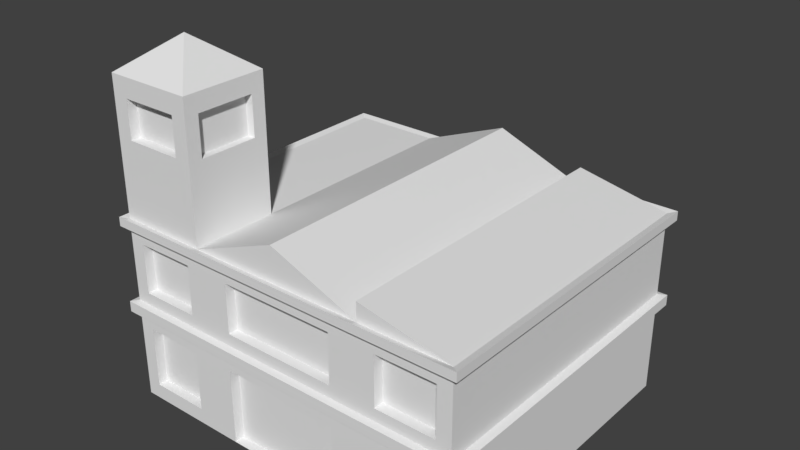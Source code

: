 # Source: Iglesia_2.blend  (saved by Blender 2.77.0; exported with 4.5.12 LTS)
import bpy
from mathutils import Matrix  # noqa: F401  (used for matrix-valued properties, if any)

bpy.ops.wm.read_factory_settings(use_empty=True)
scene = bpy.context.scene
scene.name = 'Scene'

# ---- collections
col_collection_1 = bpy.data.collections.new('Collection 1'); scene.collection.children.link(col_collection_1)

# ---- materials (node trees are filled in below, after node groups)
mat_material = bpy.data.materials.new('Material')
mat_material.alpha_threshold = 0.0
mat_material.use_transparent_shadow = False
mat_material.roughness = 0.5
mat_material.line_color = (0.0, 0.0, 0.0, 1.0)

# ---- material node trees

# ---- world
world_world = bpy.data.worlds.new('World'); scene.world = world_world
world_world.color = (0.05088, 0.05088, 0.05088)
world_world.use_sun_shadow = False
world_world.sun_shadow_jitter_overblur = 0.0
world_world.cycles.sampling_method = 'MANUAL'

# ---- meshes
me_cube = bpy.data.meshes.new('Cube')
me_cube.from_pydata([(1.0, 0.6436, -0.9938), (1.002, -0.8236, -0.9937), (-1.0, -0.8236, -0.9936), (-1.0, 0.6436, -0.9938), (1.0, 0.6436, 0.3976), (1.0, -0.8236, 0.3976), (-1.0, -0.8236, 0.3971), (-1.0, 0.6436, 0.3976), (1.0, 0.6436, -0.3006), (1.002, -0.8236, -0.3013), (-1.0, -0.8236, -0.3021), (-1.0, 0.6436, -0.3006), (0.9986, 0.6431, -0.2232), (0.998, -0.8236, -0.2232), (-0.9935, -0.8236, -0.2232), (-1.001, 0.6432, -0.2232), (0.9986, 0.6431, 0.3327), (0.998, -0.8236, 0.3327), (-0.9935, -0.8236, 0.3327), (-1.001, 0.6432, 0.3327), (2.021, 0.6436, -0.9938), (2.021, -0.8236, -0.9938), (2.02, 0.6431, 0.3327), (2.021, 0.6436, 0.3976), (2.021, -0.8236, 0.3327), (2.021, -0.8236, 0.3976), (2.021, 0.6436, -0.3006), (2.021, -0.8236, -0.3006), (2.02, 0.6431, -0.2232), (2.021, -0.8236, -0.2232), (-2.001, -0.8236, -0.9936), (-1.999, 0.6436, -0.9938), (-1.999, -0.8236, 0.3327), (-1.999, -0.8236, 0.3971), (-1.999, 0.6433, 0.3327), (-1.999, 0.6436, 0.3976), (-2.001, -0.8236, -0.3021), (-1.999, 0.6436, -0.3006), (-1.999, -0.8236, -0.2232), (-1.999, 0.6433, -0.2232), (2.384e-07, 0.6436, 0.6568), (-5.364e-07, -0.8236, 0.6568), (-1.0, -0.4184, 0.3971), (-1.999, -0.4184, 0.3971), (-1.0, -0.8236, 0.8281), (-1.999, -0.8236, 0.8281), (-1.0, -0.4184, 0.8281), (-1.999, -0.4184, 0.8281), (-1.0, -0.8236, 0.9054), (-1.999, -0.8236, 0.9054), (-1.0, -0.4184, 0.9054), (-1.999, -0.4184, 0.9054), (-1.0, -0.8236, 1.342), (-1.999, -0.8236, 1.342), (-1.0, -0.4184, 1.342), (-1.999, -0.4184, 1.342), (-1.0, -0.8236, 1.408), (-1.999, -0.8236, 1.408), (-1.0, -0.4184, 1.408), (-1.999, -0.4184, 1.408), (-1.5, -0.621, 1.654), (1.0, 0.6436, 0.5355), (1.0, -0.8236, 0.5355), (-1.037, -0.8519, 0.4098), (-2.076, -0.8519, 0.4098), (1.041, 0.6727, -0.2344), (2.102, 0.6727, -0.2344), (-2.076, 0.6727, -0.2344), (-1.037, 0.6727, -0.2344), (2.102, -0.8519, -0.3148), (1.041, -0.8519, -0.3148), (-1.037, 0.6727, -0.3148), (-2.076, 0.6727, -0.3148), (-2.076, -0.4309, 0.4098), (2.102, 0.6727, 0.3433), (2.102, 0.6727, 0.4108), (2.102, -0.8519, 0.3433), (2.102, -0.8519, 0.4108), (2.102, 0.6727, -0.3148), (2.102, -0.8519, -0.2344), (1.041, 0.6727, -0.3148), (1.041, -0.8519, -0.2344), (1.041, -0.8519, 0.3433), (1.041, -0.8519, 0.4108), (1.041, 0.6727, 0.3433), (1.041, 0.6727, 0.4108), (-2.076, -0.8519, 0.3433), (-2.076, 0.6727, 0.3433), (-2.076, 0.6727, 0.4108), (-2.076, -0.8519, -0.3148), (-2.076, -0.8519, -0.2344), (-1.037, -0.8519, 0.3433), (-1.037, -0.8519, -0.2344), (-1.037, 0.6727, 0.3433), (-1.037, 0.6727, 0.4108), (-1.037, -0.8519, -0.3148), (-1.179, -0.8236, 0.9838), (-1.82, -0.8236, 0.9838), (-1.179, -0.8236, 1.264), (-1.82, -0.8236, 1.264), (-1.173, -0.4184, 0.9808), (-1.827, -0.4184, 0.9808), (-1.173, -0.4184, 1.267), (-1.827, -0.4184, 1.267), (-1.0, -0.7584, 0.9757), (-1.0, -0.4837, 0.9757), (-1.0, -0.7584, 1.272), (-1.0, -0.4837, 1.272), (-1.999, -0.7593, 0.9747), (-1.999, -0.4827, 0.9747), (-1.999, -0.7593, 1.273), (-1.999, -0.4827, 1.273), (-1.179, -0.7785, 0.9838), (-1.82, -0.7785, 0.9838), (-1.179, -0.7785, 1.264), (-1.82, -0.7785, 1.264), (-1.891, -0.7593, 0.9747), (-1.891, -0.4827, 0.9747), (-1.891, -0.7593, 1.273), (-1.891, -0.4827, 1.273), (-1.173, -0.4638, 0.9808), (-1.827, -0.4638, 0.9808), (-1.173, -0.4638, 1.267), (-1.827, -0.4638, 1.267), (-1.089, -0.7584, 0.9757), (-1.089, -0.4837, 0.9757), (-1.089, -0.7584, 1.272), (-1.089, -0.4837, 1.272), (-1.166, -0.8236, -0.131), (-1.166, -0.8236, 0.2405), (-1.834, -0.8236, -0.131), (-1.834, -0.8236, 0.2405), (-1.166, -0.7777, -0.131), (-1.166, -0.7777, 0.2405), (-1.834, -0.7777, -0.131), (-1.834, -0.7777, 0.2405), (1.855, -0.8236, -0.131), (1.855, -0.8236, 0.2405), (1.187, -0.8236, -0.131), (1.187, -0.8236, 0.2405), (1.855, -0.7777, -0.131), (1.855, -0.7777, 0.2405), (1.187, -0.7777, -0.131), (1.187, -0.7777, 0.2405), (0.6618, -0.8236, -0.131), (0.6618, -0.8236, 0.2405), (-0.6422, -0.8236, -0.131), (-0.6422, -0.8236, 0.2405), (0.6618, -0.7777, -0.131), (0.6618, -0.7777, 0.2405), (-0.6422, -0.7777, -0.131), (-0.6422, -0.7777, 0.2405), (1.163, 0.6426, -0.131), (1.163, 0.6426, 0.2405), (1.831, 0.6426, -0.131), (1.831, 0.6426, 0.2405), (1.163, 0.5967, -0.131), (1.163, 0.5967, 0.2405), (1.831, 0.5967, -0.131), (1.831, 0.5967, 0.2405), (-1.837, 0.6426, -0.131), (-1.837, 0.6426, 0.2405), (-1.184, 0.6426, -0.131), (-1.184, 0.6426, 0.2405), (-1.837, 0.5967, -0.131), (-1.837, 0.5967, 0.2405), (-1.184, 0.5967, -0.131), (-1.184, 0.5967, 0.2405), (-0.6822, 0.6426, -0.131), (-0.6822, 0.6426, 0.2405), (0.6265, 0.6426, -0.131), (0.6265, 0.6426, 0.2405), (-0.6822, 0.5967, -0.131), (-0.6822, 0.5967, 0.2405), (0.6265, 0.5967, -0.131), (0.6265, 0.5967, 0.2405), (-1.169, -0.8236, -0.879), (-1.169, -0.8236, -0.4179), (-1.837, -0.8236, -0.879), (-1.837, -0.8236, -0.4179), (-1.169, -0.7777, -0.879), (-1.169, -0.7777, -0.4179), (-1.837, -0.7777, -0.879), (-1.837, -0.7777, -0.4179), (0.662, -0.8236, -0.9913), (0.662, -0.8236, -0.4179), (-0.6735, -0.8236, -0.9913), (-0.6735, -0.8236, -0.4179), (0.662, -0.7777, -0.9913), (0.662, -0.7777, -0.4179), (-0.6735, -0.7777, -0.9913), (-0.6735, -0.7777, -0.4179)], [], [(40, 7, 42, 6, 41), (4, 23, 75, 85), (86, 64, 73, 88, 87), (0, 1, 2, 3), (8, 0, 3, 11), (18, 32, 131, 129), (78, 66, 79, 69), (1, 0, 20, 21), (74, 75, 77, 76), (19, 16, 171, 169), (94, 85, 75, 74, 84, 93, 87, 88), (89, 90, 67, 72), (81, 92, 90, 89, 95, 70, 69, 79), (83, 63, 64, 86, 91, 82, 76, 77), (9, 1, 21, 27), (34, 32, 86, 87), (20, 26, 27, 21), (10, 9, 70, 95), (28, 22, 24, 29), (22, 16, 84, 74), (23, 4, 61), (24, 17, 139, 137), (0, 8, 26, 20), (9, 27, 69, 70), (8, 11, 71, 80), (30, 36, 37, 31), (25, 5, 83, 77), (38, 32, 34, 39), (34, 19, 163, 161), (33, 6, 44, 45), (11, 3, 31, 37), (3, 2, 30, 31), (39, 15, 68, 67), (43, 42, 7, 35), (4, 40, 41, 5), (16, 22, 155, 153), (4, 7, 40), (45, 44, 48, 49), (42, 43, 47, 46), (43, 33, 45, 47), (6, 42, 46, 44), (50, 51, 101, 100), (46, 47, 51, 50), (44, 46, 50, 48), (47, 45, 49, 51), (55, 53, 57, 59), (54, 52, 106, 107), (49, 53, 110, 108), (48, 52, 98, 96), (56, 58, 60), (53, 52, 56, 57), (54, 55, 59, 58), (52, 54, 58, 56), (57, 60, 59), (60, 57, 56), (59, 60, 58), (61, 62, 25, 23), (5, 25, 62), (4, 5, 62, 61), (65, 66, 78, 80, 71, 72, 67, 68), (6, 5, 41), (15, 12, 65, 68), (27, 26, 78, 69), (32, 18, 91, 86), (13, 14, 92, 81), (14, 38, 90, 92), (16, 19, 93, 84), (19, 34, 87, 93), (18, 17, 82, 91), (28, 29, 79, 66), (35, 7, 94, 88), (43, 35, 88, 73), (36, 10, 95, 89), (11, 37, 72, 71), (6, 33, 64, 63), (33, 43, 73, 64), (12, 28, 66, 65), (24, 22, 74, 76), (7, 4, 85, 94), (37, 36, 89, 72), (26, 8, 80, 78), (29, 13, 81, 79), (5, 6, 63, 83), (38, 39, 67, 90), (17, 24, 76, 82), (23, 25, 77, 75), (96, 98, 114, 112), (52, 53, 99, 98), (53, 49, 97, 99), (49, 48, 96, 97), (102, 100, 120, 122), (51, 55, 103, 101), (54, 50, 100, 102), (55, 54, 102, 103), (107, 106, 126, 127), (52, 48, 104, 106), (48, 50, 105, 104), (50, 54, 107, 105), (111, 109, 117, 119), (51, 49, 108, 109), (55, 51, 109, 111), (53, 55, 111, 110), (113, 112, 114, 115), (97, 96, 112, 113), (99, 97, 113, 115), (98, 99, 115, 114), (117, 116, 118, 119), (109, 108, 116, 117), (108, 110, 118, 116), (110, 111, 119, 118), (120, 121, 123, 122), (103, 102, 122, 123), (101, 103, 123, 121), (100, 101, 121, 120), (124, 125, 127, 126), (105, 107, 127, 125), (104, 105, 125, 124), (106, 104, 124, 126), (130, 128, 132, 134), (14, 18, 129, 128), (38, 14, 128, 130), (32, 38, 130, 131), (132, 133, 135, 134), (131, 130, 134, 135), (129, 131, 135, 133), (128, 129, 133, 132), (138, 136, 140, 142), (29, 24, 137, 136), (13, 29, 136, 138), (17, 13, 138, 139), (140, 141, 143, 142), (139, 138, 142, 143), (137, 139, 143, 141), (136, 137, 141, 140), (17, 18, 147, 145), (146, 144, 148, 150), (13, 17, 145, 144), (14, 13, 144, 146), (18, 14, 146, 147), (148, 149, 151, 150), (147, 146, 150, 151), (145, 147, 151, 149), (144, 145, 149, 148), (154, 152, 156, 158), (12, 16, 153, 152), (28, 12, 152, 154), (22, 28, 154, 155), (156, 157, 159, 158), (155, 154, 158, 159), (153, 155, 159, 157), (152, 153, 157, 156), (162, 160, 164, 166), (39, 34, 161, 160), (15, 39, 160, 162), (19, 15, 162, 163), (164, 165, 167, 166), (163, 162, 166, 167), (161, 163, 167, 165), (160, 161, 165, 164), (170, 168, 172, 174), (15, 19, 169, 168), (12, 15, 168, 170), (16, 12, 170, 171), (172, 173, 175, 174), (171, 170, 174, 175), (168, 169, 173, 172), (10, 36, 179, 177), (178, 176, 180, 182), (2, 10, 177, 176), (30, 2, 176, 178), (36, 30, 178, 179), (180, 181, 183, 182), (179, 178, 182, 183), (177, 179, 183, 181), (176, 177, 181, 180), (9, 10, 187, 185), (186, 184, 188, 190), (1, 9, 185, 184), (2, 1, 184, 186), (10, 2, 186, 187), (188, 189, 191, 190), (187, 186, 190, 191), (185, 187, 191, 189), (184, 185, 189, 188)])
_uv = me_cube.uv_layers.new(name='UVMap')
_uv.uv.foreach_set('vector', [0.5274, 0.9556, -0.3671, 1.171, -0.4886, 0.04712, -0.3877, -0.3843, 0.5315, -0.1231, 0.7178, 0.00622, 0.9793, 0.009765, 1.0, 0.01823, 0.7282, 0.01455, -0.4877, 0.6731, -0.4877, 0.3397, 0.05781, 0.3397, 1.488, 0.3349, 1.488, 0.6731, 0.7368, 0.01111, 0.7372, 0.9858, 0.2396, 0.9859, 0.2395, 0.01118, 0.7523, -0.007146, 0.7523, 0.9879, 0.2549, 0.9879, 0.2549, -0.007146, 0.2615, 0.9959, 0.01165, 0.9959, 0.05282, 0.832, 0.2187, 0.832, 1.727, 0.2695, 1.727, 0.3222, -0.7273, 0.3222, -0.7273, 0.2695, 0.7372, 0.9858, 0.7368, 0.01111, 0.9905, 0.01108, 0.9906, 0.9858, 1.727, 0.3223, 1.727, 0.3666, -0.7273, 0.3666, -0.7273, 0.3223, 0.2671, 0.9064, 0.7386, 0.9065, 0.6509, 0.7591, 0.3424, 0.7592, -0.4495, 0.4637, 1.318, 0.4637, 2.22, 0.4637, 2.22, 0.5212, 1.318, 0.5212, -0.4495, 0.5212, -1.333, 0.5212, -1.333, 0.4637, -0.5911, 0.3263, -0.5911, 0.2135, 1.547, 0.2135, 1.547, 0.3263, 0.7523, 0.4802, 0.2548, 0.4802, 0.006264, 0.4802, 0.006264, 0.7308, 0.2548, 0.7308, 0.7523, 0.7308, 1.006, 0.7308, 1.006, 0.4802, 0.7445, 0.1767, 0.247, 0.1754, -0.00155, 0.1754, -0.00155, 0.08298, 0.247, 0.08298, 0.7445, 0.08298, 0.9984, 0.08298, 0.9984, 0.1767, 0.7443, 0.922, 0.7443, 0.03439, 0.9875, 0.03426, 0.9875, 0.9229, 0.9807, 0.05098, 0.01861, 0.05043, 2.257e-05, 2.257e-05, 1.0, 2.257e-05, 0.9937, 0.02965, 0.9937, 0.93, -0.006181, 0.93, -0.006181, 0.02965, 0.2906, 0.3086, 0.7464, 0.3493, 0.7565, 0.3926, 0.282, 0.3501, 0.9937, -0.01427, 0.9937, 0.9944, -0.006188, 0.9944, -0.006188, -0.01427, 0.9866, 0.9428, 0.7386, 0.9065, 0.7494, 0.9611, 1.006, 0.9969, -0.1521, -0.2347, 0.8001, 0.03831, 0.7024, 0.1194, 1.01, 0.9959, 0.7561, 0.9959, 0.8032, 0.832, 0.9691, 0.832, 0.7523, 0.9879, 0.7523, -0.007146, 1.006, -0.007147, 1.006, 0.9879, 1.698e-05, 1.725e-05, 0.9261, 1.698e-05, 1.0, 0.02884, 0.03603, 0.02854, 0.7509, 0.397, 0.2888, 0.4474, 0.2795, 0.5299, 0.7606, 0.4773, -0.006181, 0.9559, -0.006181, 0.005451, 0.9937, 0.003444, 0.9937, 0.9562, 0.9839, 0.1764, 0.7388, 0.2487, 0.7484, 0.1987, 1.003, 0.1236, 0.003187, 0.9682, 0.003187, 0.03255, 1.003, 0.03255, 1.003, 0.9682, 0.0248, 0.9432, 0.2671, 0.9064, 0.223, 0.7629, 0.06397, 0.7855, -0.006142, -0.006215, 0.9946, -0.006214, 0.9946, 0.4253, -0.006142, 0.4253, 0.2549, -0.007146, 0.2549, 0.9879, 0.006292, 0.9879, 0.006292, -0.007146, 0.2395, 0.01118, 0.2396, 0.9859, -0.009315, 0.986, -0.008903, 0.01122, 0.01917, 0.3659, 0.2666, 0.3652, 0.2576, 0.3732, 6.112e-05, 0.3737, 9.704e-05, 0.941, 9.699e-05, 9.724e-05, 0.9999, 9.699e-05, 0.9999, 0.941, 1.402, 1.171, 0.5274, 0.9556, 0.5315, -0.1231, 1.489, -0.309, 0.7386, 0.9065, 0.9866, 0.9428, 0.9406, 0.7848, 0.7783, 0.7624, 1.402, 1.171, -0.3671, 1.171, 0.5274, 0.9556, -0.006142, 0.4253, 0.9946, 0.4253, 0.9946, 0.5028, -0.006142, 0.5028, 9.94e-05, 9.94e-05, 0.9883, 9.975e-05, 0.9883, 0.4262, 9.94e-05, 0.4262, 0.05971, 0.005245, 0.8536, 0.005245, 0.8536, 0.4314, 0.05971, 0.4314, 0.04324, 6.33e-05, 0.945, 6.342e-05, 0.945, 0.4262, 0.04324, 0.4262, 9.94e-05, 0.5027, 0.9883, 0.5027, 0.8177, 0.5772, 0.1707, 0.5772, 9.94e-05, 0.4262, 0.9883, 0.4262, 0.9883, 0.5027, 9.94e-05, 0.5027, 0.04324, 0.4262, 0.945, 0.4262, 0.945, 0.5027, 0.04324, 0.5027, 0.05971, 0.4314, 0.8536, 0.4314, 0.8536, 0.5079, 0.05971, 0.5079, 0.05972, 0.9396, 0.8536, 0.9396, 0.8536, 1.005, 0.05972, 1.005, 0.945, 0.9344, 0.04324, 0.9344, 0.1884, 0.8649, 0.7999, 0.8649, 0.8536, 0.5079, 0.8536, 0.9396, 0.7276, 0.8711, 0.7276, 0.5764, 0.9946, 0.5028, 0.9946, 0.9398, 0.8149, 0.8614, 0.8149, 0.5812, 1.328, -0.1157, 1.328, 0.4685, 0.5, 0.1764, -0.006142, 0.9398, 0.9946, 0.9398, 0.9946, 1.006, -0.006142, 1.006, 9.987e-05, 0.9343, 0.9883, 0.9343, 0.9883, 0.9999, 9.987e-05, 0.9999, 0.04324, 0.9344, 0.945, 0.9344, 0.945, 0.9999, 0.04324, 0.9999, -0.328, -0.1157, 0.5, 0.1764, -0.328, 0.4685, 0.5, 0.1764, -0.328, -0.1157, 1.328, -0.1157, -0.328, 0.4685, 0.5, 0.1764, 1.328, 0.4685, 0.7024, 0.1194, 0.5863, 0.9129, -0.1521, 1.235, -0.1521, -0.2347, 0.687, 0.9962, -0.1521, 1.235, 0.5863, 0.9129, 0.8001, 0.03831, 0.687, 0.9962, 0.5863, 0.9129, 0.7024, 0.1194, 1.318, 0.3952, 2.22, 0.3952, 2.22, 0.4635, 1.318, 0.4635, -0.4495, 0.4635, -1.333, 0.4636, -1.333, 0.3952, -0.4495, 0.3952, -0.3877, -0.3843, 1.489, -0.309, 0.5315, -0.1231, 0.2666, 0.3652, 0.7266, 0.3649, 0.7374, 0.373, 0.2576, 0.3732, 0.01236, 0.2435, 0.9746, 0.2435, 0.9937, 0.2977, -0.006227, 0.2977, 0.008448, 0.2249, 0.2493, 0.1674, 0.2393, 0.1997, -0.00936, 0.259, 0.7253, 0.01115, 0.271, 0.01069, 0.2598, 0.002768, 0.7364, 0.003267, 0.271, 0.01069, 0.02048, 0.007801, 0.001547, 6.112e-05, 0.2598, 0.002768, 0.7386, 0.9065, 0.2671, 0.9064, 0.2582, 0.9608, 0.7494, 0.9611, 0.2671, 0.9064, 0.0248, 0.9432, 0.006288, 0.9969, 0.2582, 0.9608, 0.2493, 0.1674, 0.6978, 0.2009, 0.7091, 0.2349, 0.2393, 0.1997, 0.9797, 0.3658, 0.9792, 0.008467, 0.9993, 0.0007543, 0.9999, 0.3737, 0.01802, 0.009797, 0.2585, 1.35e-05, 0.2499, 0.008063, 1.35e-05, 0.01823, 0.2843, 0.1665, 0.9809, 0.1665, 1.0, 0.2573, 0.2762, 0.2572, 0.04886, 0.3732, 0.2906, 0.3086, 0.282, 0.3501, 0.03129, 0.4172, 0.2888, 0.4474, 0.03487, 0.4791, 0.01564, 0.5628, 0.2795, 0.5299, 0.2838, 0.2054, 0.02287, 0.1766, 0.003139, 0.1236, 0.2743, 0.1534, 0.0186, 0.1666, 0.2843, 0.1665, 0.2762, 0.2572, 2.25e-05, 0.2573, 0.7266, 0.3649, 0.9797, 0.3658, 0.9999, 0.3737, 0.7374, 0.373, 0.01861, 0.0003889, 0.9806, 2.325e-05, 1.0, 0.05409, 2.325e-05, 0.05409, 0.2585, 1.35e-05, 0.7178, 0.00622, 0.7282, 0.01455, 0.2499, 0.008063, 0.9715, 0.4498, 0.009232, 0.4485, -0.009352, 0.399, 0.9906, 0.399, 0.9963, 0.4793, 0.7509, 0.397, 0.7606, 0.4773, 1.016, 0.5628, 0.9792, 0.008467, 0.7253, 0.01115, 0.7364, 0.003267, 0.9993, 0.0007543, 0.7388, 0.2487, 0.2838, 0.2054, 0.2743, 0.1534, 0.7484, 0.1987, 0.02048, 0.007801, 0.01917, 0.3659, 6.112e-05, 0.3737, 0.001547, 6.112e-05, 0.6978, 0.2009, 0.9692, 0.2242, 0.9906, 0.259, 0.7091, 0.2349, 0.9809, 0.05404, 0.01861, 0.05404, 2.324e-05, 2.324e-05, 1.0, 2.324e-05, 0.48, 0.1147, 0.0802, 0.07874, 7.417e-05, 7.399e-05, 0.5476, 0.02619, 0.9946, 0.9398, -0.006142, 0.9398, 0.1735, 0.8614, 0.8149, 0.8614, -0.006142, 0.9398, -0.006142, 0.5028, 0.1735, 0.5812, 0.1735, 0.8614, -0.006142, 0.5028, 0.9946, 0.5028, 0.8149, 0.5812, 0.1735, 0.5812, 0.9033, 0.4687, 0.8804, 0.07654, 0.9466, 7.291e-05, 0.9999, 0.5318, 0.9883, 0.5027, 0.9883, 0.9343, 0.8177, 0.8598, 0.8177, 0.5772, 9.987e-05, 0.9343, 9.94e-05, 0.5027, 0.1707, 0.5772, 0.1707, 0.8598, 0.9883, 0.9343, 9.987e-05, 0.9343, 0.1707, 0.8598, 0.8177, 0.8598, 0.1995, 0.7042, 0.6582, 0.788, 0.9183, 1.025, -0.02218, 0.9479, 0.04324, 0.9344, 0.04324, 0.5027, 0.1884, 0.5722, 0.1884, 0.8649, 0.04324, 0.5027, 0.945, 0.5027, 0.7999, 0.5722, 0.1884, 0.5722, 0.945, 0.5027, 0.945, 0.9344, 0.7999, 0.8649, 0.7999, 0.5722, 0.6244, 0.7433, 0.6638, 0.3335, 0.906, 0.06707, 0.906, 0.9999, 0.05971, 0.5079, 0.8536, 0.5079, 0.7276, 0.5764, 0.1857, 0.5764, 0.05972, 0.9396, 0.05971, 0.5079, 0.1857, 0.5764, 0.1857, 0.8711, 0.8536, 0.9396, 0.05972, 0.9396, 0.1857, 0.8711, 0.7276, 0.8711, 0.05354, 0.5035, 0.3434, 0.5035, 0.3434, 0.6301, 0.05354, 0.6301, 0.4674, 0.9213, 0.48, 0.1147, 0.5476, 0.02619, 0.5476, 0.9999, 0.06767, 0.8853, 0.4674, 0.9213, 0.5476, 0.9999, 7.399e-05, 0.9738, 0.0802, 0.07874, 0.06767, 0.8853, 7.399e-05, 0.9738, 7.417e-05, 7.399e-05, 0.00668, 0.341, 0.3871, 0.341, 0.3871, 0.4778, 0.00668, 0.4778, 0.6638, 0.3335, 0.2817, 0.2567, 9.517e-05, 9.517e-05, 0.906, 0.06707, 0.2817, 0.2567, 0.2424, 0.6665, 9.517e-05, 0.9329, 9.517e-05, 9.517e-05, 0.2424, 0.6665, 0.6244, 0.7433, 0.906, 0.9999, 9.517e-05, 0.9329, 0.3606, 0.5009, 0.3606, 0.629, 0.03095, 0.629, 0.03095, 0.5009, 0.1196, 0.4553, 0.9033, 0.4687, 0.9999, 0.5318, 0.0534, 0.5318, 0.09668, 0.06316, 0.1196, 0.4553, 0.0534, 0.5318, 7.291e-05, 7.291e-05, 0.8804, 0.07654, 0.09668, 0.06316, 7.291e-05, 7.291e-05, 0.9466, 7.291e-05, 0.03927, 0.353, 0.3613, 0.353, 0.3613, 0.4737, 0.03927, 0.4737, 0.2378, 0.212, 0.1995, 0.7042, -0.02218, 0.9479, -0.02218, -0.02477, 0.6966, 0.2958, 0.2378, 0.212, -0.02218, -0.02477, 0.9183, 0.05211, 0.6582, 0.788, 0.6966, 0.2958, 0.9183, 0.05211, 0.9183, 1.025, 0.07471, 0.5538, 0.8758, 0.5659, 0.9557, 0.631, 7.942e-05, 0.631, 0.2615, 0.007746, 0.2615, 0.9959, 0.2187, 0.832, 0.2187, 0.1716, 0.01165, 0.007746, 0.2615, 0.007746, 0.2187, 0.1716, 0.05282, 0.1716, 0.01165, 0.9959, 0.01165, 0.007746, 0.05282, 0.1716, 0.05282, 0.832, 0.3984, 0.3338, 0.3984, 0.4903, 0.008651, 0.4903, 0.008651, 0.3338, 0.1242, 0.06515, 0.07471, 0.5538, 7.942e-05, 0.631, 0.0443, 7.942e-05, 0.9253, 0.07725, 0.1242, 0.06515, 0.0443, 7.942e-05, 0.9999, 7.973e-05, 0.8758, 0.5659, 0.9253, 0.07725, 0.9999, 7.973e-05, 0.9557, 0.631, 0.07471, 0.5538, 0.8758, 0.5659, 0.9557, 0.631, 7.942e-05, 0.631, 1.01, 0.007738, 1.01, 0.9959, 0.9691, 0.832, 0.9691, 0.1716, 0.7561, 0.007736, 1.01, 0.007738, 0.9691, 0.1716, 0.8032, 0.1716, 0.7561, 0.9959, 0.7561, 0.007736, 0.8032, 0.1716, 0.8032, 0.832, 0.3905, 0.4949, 0.3905, 0.6302, 0.01919, 0.6302, 0.01919, 0.4949, 0.1242, 0.06515, 0.07471, 0.5538, 7.942e-05, 0.631, 0.0443, 7.942e-05, 0.9253, 0.07725, 0.1242, 0.06515, 0.0443, 7.942e-05, 0.9999, 7.973e-05, 0.8758, 0.5659, 0.9253, 0.07725, 0.9999, 7.973e-05, 0.9557, 0.631, 0.7561, 0.9959, 0.2615, 0.9959, 0.3487, 0.832, 0.6726, 0.832, 0.04262, 0.3381, 0.9405, 0.3449, 0.9907, 0.3813, 6.174e-05, 0.3813, 0.7561, 0.007736, 0.7561, 0.9959, 0.6726, 0.832, 0.6726, 0.1716, 0.2615, 0.007746, 0.7561, 0.007736, 0.6726, 0.1716, 0.3487, 0.1716, 0.2615, 0.9959, 0.2615, 0.007746, 0.3487, 0.1716, 0.3487, 0.832, 0.4102, 0.6341, 0.4102, 0.8133, -0.004441, 0.8133, -0.00444, 0.6341, 0.05947, 0.03642, 0.04262, 0.3381, 6.174e-05, 0.3813, 0.009346, 6.174e-05, 0.9574, 0.04324, 0.05947, 0.03642, 0.009346, 6.174e-05, 0.9999, 6.182e-05, 0.9405, 0.3449, 0.9574, 0.04324, 0.9999, 6.182e-05, 0.9907, 0.3813, 0.9253, 0.07725, 0.1242, 0.06515, 0.0443, 7.946e-05, 0.9999, 7.942e-05, 0.7404, 0.01016, 0.7386, 0.9065, 0.7783, 0.7624, 0.7796, 0.163, 0.9883, 0.02775, 0.7404, 0.01016, 0.7796, 0.163, 0.9418, 0.1755, 0.9866, 0.9428, 0.9883, 0.02775, 0.9418, 0.1755, 0.9406, 0.7848, 0.02175, 0.8, 0.02175, 0.65, 0.3551, 0.65, 0.3551, 0.8, 0.8758, 0.5659, 0.9253, 0.07725, 0.9999, 7.942e-05, 0.9557, 0.631, 0.07471, 0.5538, 0.8758, 0.5659, 0.9557, 0.631, 7.942e-05, 0.631, 0.1242, 0.06515, 0.07471, 0.5538, 7.942e-05, 0.631, 0.0443, 7.946e-05, 0.9303, 0.2341, 0.1331, 0.2218, 0.05217, 0.1555, 1.006, 0.1555, 0.02305, 0.02601, 0.0248, 0.9432, 0.06397, 0.7855, 0.0627, 0.1748, 0.2654, 0.009554, 0.02305, 0.02601, 0.0627, 0.1748, 0.2218, 0.1629, 0.2671, 0.9064, 0.2654, 0.009554, 0.2218, 0.1629, 0.223, 0.7629, 0.05976, 0.6377, 0.05976, 0.4863, 0.3261, 0.4863, 0.3261, 0.6377, 0.8794, 0.7293, 0.9303, 0.2341, 1.006, 0.1555, 0.9603, 0.7956, 0.0822, 0.717, 0.8794, 0.7293, 0.9603, 0.7956, 0.00633, 0.7956, 0.1331, 0.2218, 0.0822, 0.717, 0.00633, 0.7956, 0.05217, 0.1555, 0.8127, 0.3391, 0.1748, 0.3391, 0.1748, 0.1703, 0.8127, 0.1703, 0.2654, 0.009554, 0.2671, 0.9064, 0.3424, 0.7592, 0.342, 0.1583, 0.7404, 0.01016, 0.2654, 0.009554, 0.342, 0.1583, 0.6514, 0.1584, 0.7386, 0.9065, 0.7404, 0.01016, 0.6514, 0.1584, 0.6509, 0.7591, 0.3936, 0.8086, 0.3936, 0.641, 0.004979, 0.641, 0.004979, 0.8086, 0.9937, 0.3391, 0.8127, 0.3391, 0.8127, 0.1703, 0.9937, 0.1703, 0.1748, 0.3391, -0.006235, 0.3391, -0.006235, 0.1703, 0.1748, 0.1703, 0.2635, 0.9251, 0.006479, 0.9498, 0.04839, 0.7856, 0.22, 0.7702, 0.07218, 0.6413, 0.8636, 0.6534, 0.9378, 0.7171, 8.467e-05, 0.7171, 0.2617, -0.01825, 0.2635, 0.9251, 0.22, 0.7702, 0.2188, 0.1411, 0.004682, -0.006942, 0.2617, -0.01825, 0.2188, 0.1411, 0.04715, 0.1494, 0.006479, 0.9498, 0.004682, -0.006942, 0.04715, 0.1494, 0.04839, 0.7856, 0.353, 0.6662, 0.353, 0.7866, 0.04876, 0.7866, 0.04876, 0.6662, 0.1364, 0.06382, 0.07218, 0.6413, 8.467e-05, 0.7171, 0.0622, 8.467e-05, 0.9278, 0.07583, 0.1364, 0.06382, 0.0622, 8.467e-05, 0.9999, 8.49e-05, 0.8636, 0.6534, 0.9278, 0.07583, 0.9999, 8.49e-05, 0.9378, 0.7171, 0.7443, 0.922, 0.2635, 0.9251, 0.3445, 0.7723, 0.6632, 0.7725, 0.08119, 0.4613, 0.9503, 0.4682, 0.9999, 0.5017, 0.04682, 0.5017, 0.7443, 0.03439, 0.7443, 0.922, 0.6632, 0.7725, 0.6632, 0.03747, 0.0, 0.0, 0.0, 0.0, 0.0, 0.0, 0.0, 0.0, 0.2635, 0.9251, 0.2617, -0.01825, 0.345, -0.01357, 0.3445, 0.7723, 0.4071, 0.177, 0.4071, 0.8477, -0.002256, 0.8477, -0.002255, 0.177, 0.04975, 0.03359, 0.08119, 0.4613, 0.04682, 0.5017, 7.082e-05, 7.082e-05, 0.9188, 0.04049, 0.04975, 0.03359, 7.082e-05, 7.082e-05, 0.9532, 7.122e-05, 0.9503, 0.4682, 0.9188, 0.04049, 0.9532, 7.122e-05, 0.9999, 0.5017])
me_cube.materials.append(mat_material)
me_cube.use_remesh_preserve_volume = False
me_cube.use_remesh_preserve_attributes = False
me_cube.use_mirror_vertex_groups = False
me_cube.update()

# ---- objects
ob_cube = bpy.data.objects.new('Cube', me_cube)

# ---- transforms, parenting, visibility, modifiers, constraints
ob_cube.location = (0.0, 0.0, 1.494)
ob_cube.scale = (1.0, 2.388, 1.5)
ob_cube.lock_rotations_4d = False
ob_cube.empty_display_type = 'ARROWS'
ob_cube.lineart.crease_threshold = 0.0

# ---- collection membership
col_collection_1.objects.link(ob_cube)

# ---- scene / render settings (as saved in the file)
scene.frame_start = 1; scene.frame_end = 250; scene.frame_set(1)
scene.render.engine = 'BLENDER_EEVEE_NEXT'
scene.render.resolution_percentage = 50
scene.render.dither_intensity = 0.0
scene.cycles.use_denoising = False
scene.cycles.samples = 128
scene.cycles.sampling_pattern = 'TABULATED_SOBOL'
scene.cycles.light_sampling_threshold = 0.0
scene.cycles.use_adaptive_sampling = False
scene.cycles.use_light_tree = False
scene.cycles.blur_glossy = 0.0
scene.cycles.sample_clamp_indirect = 0.0
scene.view_settings.view_transform = 'Standard'
bpy.context.view_layer.update()

# ---- added for rendering (the .blend has no active camera and no usable light): camera, sun
cam_auto = bpy.data.cameras.new('AutoCamera')
cam_auto.lens = 50.0
cam_auto.sensor_width = 36.0
cam_auto.clip_end = 1000.0
ob_auto_camera = bpy.data.objects.new('AutoCamera', cam_auto)
scene.collection.objects.link(ob_auto_camera)
ob_auto_camera.location = (6.3212, -7.78343, 7.03502)
ob_auto_camera.rotation_euler = (1.09748, -7.21219e-08, 0.694738)
scene.camera = ob_auto_camera
light_auto_sun = bpy.data.lights.new('AutoSun', 'SUN')
light_auto_sun.energy = 3.0
light_auto_sun.angle = 0.0523599
ob_auto_sun = bpy.data.objects.new('AutoSun', light_auto_sun)
scene.collection.objects.link(ob_auto_sun)
ob_auto_sun.rotation_euler = (0.872665, 0.174533, 0.523599)
bpy.context.view_layer.update()
